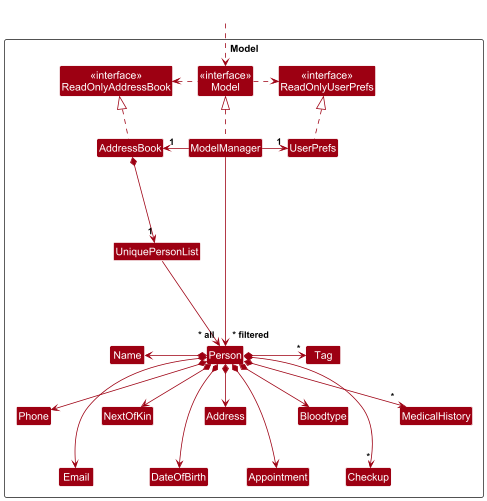

The diagram above was rendered by PlantUML. Its source (embedded in the PNG):
@startuml
!include style.puml
skinparam arrowThickness 1.1
skinparam arrowColor MODEL_COLOR
skinparam classBackgroundColor MODEL_COLOR

Package Model as ModelPackage <<Rectangle>>{
Class "<<interface>>\nReadOnlyAddressBook" as ReadOnlyAddressBook
Class "<<interface>>\nReadOnlyUserPrefs" as ReadOnlyUserPrefs
Class "<<interface>>\nModel" as Model
Class AddressBook
Class ModelManager
Class UserPrefs

Class UniquePersonList
Class Person
Class Address
Class Email
Class Name
Class Phone
Class Tag
Class Bloodtype
Class Appointment
Class NextOfKin
Class Checkup
Class MedicalHistory
Class DateOfBirth
Class I #FFFFFF
}

Class HiddenOutside #FFFFFF
HiddenOutside ..> Model

AddressBook .up.|> ReadOnlyAddressBook

ModelManager .up.|> Model
Model .right.> ReadOnlyUserPrefs
Model .left.> ReadOnlyAddressBook
ModelManager -left-> "1" AddressBook
ModelManager -right-> "1" UserPrefs
UserPrefs .up.|> ReadOnlyUserPrefs

AddressBook *--> "1" UniquePersonList
UniquePersonList --> "~* all" Person
Person *-left-> Name
Person *--> Phone
Person *--> Email
Person *--> Address
Person *-right-> "*" Tag
Person *--> Bloodtype
Person *--> Appointment
Person *-down-> NextOfKin
Person *--> "*" MedicalHistory
Person *--> "*" Checkup
Person *-left-> DateOfBirth

I -[hidden]up--> UserPrefs
Person -[hidden]up--> I
UniquePersonList -[hidden]right-> I

Name -[hidden]down-> Phone
Name -[hidden]down-> NextOfKin
Tag -[hidden]down-> MedicalHistory
Tag -[hidden]down-> Bloodtype

Phone -[hidden]down-> Email
Phone -[hidden]right-> NextOfKin
NextOfKin -[hidden]down->DateOfBirth
NextOfKin -[hidden]right-> Address
NextOfKin -[hidden]down->Email

Address -[hidden]down-> Appointment
Address -[hidden]right->Bloodtype
Address -[hidden]down->DateOfBirth
Bloodtype -[hidden]down-> Checkup
Bloodtype -[hidden]down-> Appointment
Bloodtype -[hidden]right-> MedicalHistory
MedicalHistory -[hidden]down->Checkup


DateOfBirth -[hidden]up-> Address
DateOfBirth -[hidden]up->NextOfKin
Appointment -[hidden]up-> Bloodtype
Checkup -[hidden]up->Bloodtype

ModelManager --> "~* filtered" Person
'ModelManager --> "~* sorted" Person
@enduml